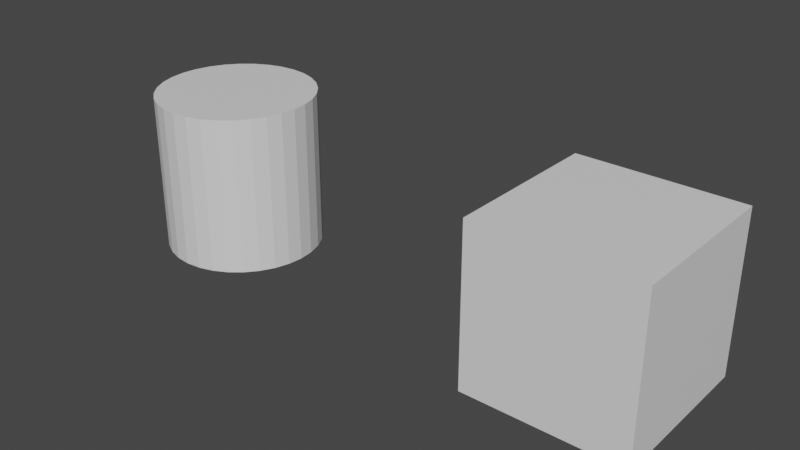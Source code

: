 # Source: Sample.blend  (saved by Blender 3.6.13; exported with 4.5.12 LTS)
import bpy
from mathutils import Matrix  # noqa: F401  (used for matrix-valued properties, if any)

bpy.ops.wm.read_factory_settings(use_empty=True)
scene = bpy.context.scene
scene.name = 'Scene'

# ---- collections
col_lod00 = bpy.data.collections.new('LOD00'); scene.collection.children.link(col_lod00)
col_lod01 = bpy.data.collections.new('LOD01'); scene.collection.children.link(col_lod01)

# ---- materials (node trees are filled in below, after node groups)
mat_mata = bpy.data.materials.new('MatA')
mat_mata.use_transparent_shadow = False
mat_matb = bpy.data.materials.new('MatB')
mat_matb.use_transparent_shadow = False

# ---- material node trees
mat_mata.use_nodes = True; mat_mata.node_tree.nodes.clear()
_N = mat_mata.node_tree.nodes; _L = mat_mata.node_tree.links
n0 = _N.new('ShaderNodeBsdfPrincipled'); n0.name = 'Principled BSDF'; n0.location = (10, 300)
n0.distribution = 'GGX'
n0.subsurface_method = 'RANDOM_WALK_SKIN'
n0.inputs[3].default_value = 1.45
n0.inputs[27].default_value = (0.0, 0.0, 0.0, 1.0)
n0.inputs[28].default_value = 1.0
n1 = _N.new('ShaderNodeOutputMaterial'); n1.name = 'Material Output'; n1.location = (300, 300)
_L.new(n0.outputs[0], n1.inputs[0])
n1.is_active_output = True
mat_matb.use_nodes = True; mat_matb.node_tree.nodes.clear()
_N = mat_matb.node_tree.nodes; _L = mat_matb.node_tree.links
n0 = _N.new('ShaderNodeBsdfPrincipled'); n0.name = 'Principled BSDF'; n0.location = (10, 300)
n0.distribution = 'GGX'
n0.subsurface_method = 'RANDOM_WALK_SKIN'
n0.inputs[3].default_value = 1.45
n0.inputs[27].default_value = (0.0, 0.0, 0.0, 1.0)
n0.inputs[28].default_value = 1.0
n1 = _N.new('ShaderNodeOutputMaterial'); n1.name = 'Material Output'; n1.location = (300, 300)
_L.new(n0.outputs[0], n1.inputs[0])
n1.is_active_output = True

# ---- world
world_world = bpy.data.worlds.new('World'); scene.world = world_world
world_world.use_nodes = True; world_world.node_tree.nodes.clear()
_N = world_world.node_tree.nodes; _L = world_world.node_tree.links
n0 = _N.new('ShaderNodeOutputWorld'); n0.name = 'World Output'; n0.location = (300, 300)
n1 = _N.new('ShaderNodeBackground'); n1.name = 'Background'; n1.location = (10, 300)
n1.inputs[0].default_value = (0.05088, 0.05088, 0.05088, 1.0)
_L.new(n1.outputs[0], n0.inputs[0])
n0.is_active_output = True
world_world.color = (0.05088, 0.05088, 0.05088)
world_world.use_sun_shadow = False
world_world.sun_shadow_jitter_overblur = 0.0

# ---- meshes
me_cube = bpy.data.meshes.new('Cube')
me_cube.from_pydata([(-1.0, -1.0, -1.0), (-1.0, -1.0, 1.0), (-1.0, 1.0, -1.0), (-1.0, 1.0, 1.0), (1.0, -1.0, -1.0), (1.0, -1.0, 1.0), (1.0, 1.0, -1.0), (1.0, 1.0, 1.0)], [], [(0, 1, 3, 2), (2, 3, 7, 6), (6, 7, 5, 4), (4, 5, 1, 0), (2, 6, 4, 0), (7, 3, 1, 5)])
_uv = me_cube.uv_layers.new(name='UVMap')
_uv.uv.foreach_set('vector', [0.375, 0.0, 0.625, 0.0, 0.625, 0.25, 0.375, 0.25, 0.375, 0.25, 0.625, 0.25, 0.625, 0.5, 0.375, 0.5, 0.375, 0.5, 0.625, 0.5, 0.625, 0.75, 0.375, 0.75, 0.375, 0.75, 0.625, 0.75, 0.625, 1.0, 0.375, 1.0, 0.125, 0.5, 0.375, 0.5, 0.375, 0.75, 0.125, 0.75, 0.625, 0.5, 0.875, 0.5, 0.875, 0.75, 0.625, 0.75])
me_cube.materials.append(mat_mata)
me_cube.update()
me_cylinder = bpy.data.meshes.new('Cylinder')
me_cylinder.from_pydata([(0.0, 1.0, -1.0), (0.0, 1.0, 1.0), (0.1951, 0.9808, -1.0), (0.1951, 0.9808, 1.0), (0.3827, 0.9239, -1.0), (0.3827, 0.9239, 1.0), (0.5556, 0.8315, -1.0), (0.5556, 0.8315, 1.0), (0.7071, 0.7071, -1.0), (0.7071, 0.7071, 1.0), (0.8315, 0.5556, -1.0), (0.8315, 0.5556, 1.0), (0.9239, 0.3827, -1.0), (0.9239, 0.3827, 1.0), (0.9808, 0.1951, -1.0), (0.9808, 0.1951, 1.0), (1.0, 0.0, -1.0), (1.0, 0.0, 1.0), (0.9808, -0.1951, -1.0), (0.9808, -0.1951, 1.0), (0.9239, -0.3827, -1.0), (0.9239, -0.3827, 1.0), (0.8315, -0.5556, -1.0), (0.8315, -0.5556, 1.0), (0.7071, -0.7071, -1.0), (0.7071, -0.7071, 1.0), (0.5556, -0.8315, -1.0), (0.5556, -0.8315, 1.0), (0.3827, -0.9239, -1.0), (0.3827, -0.9239, 1.0), (0.1951, -0.9808, -1.0), (0.1951, -0.9808, 1.0), (0.0, -1.0, -1.0), (0.0, -1.0, 1.0), (-0.1951, -0.9808, -1.0), (-0.1951, -0.9808, 1.0), (-0.3827, -0.9239, -1.0), (-0.3827, -0.9239, 1.0), (-0.5556, -0.8315, -1.0), (-0.5556, -0.8315, 1.0), (-0.7071, -0.7071, -1.0), (-0.7071, -0.7071, 1.0), (-0.8315, -0.5556, -1.0), (-0.8315, -0.5556, 1.0), (-0.9239, -0.3827, -1.0), (-0.9239, -0.3827, 1.0), (-0.9808, -0.1951, -1.0), (-0.9808, -0.1951, 1.0), (-1.0, 0.0, -1.0), (-1.0, 0.0, 1.0), (-0.9808, 0.1951, -1.0), (-0.9808, 0.1951, 1.0), (-0.9239, 0.3827, -1.0), (-0.9239, 0.3827, 1.0), (-0.8315, 0.5556, -1.0), (-0.8315, 0.5556, 1.0), (-0.7071, 0.7071, -1.0), (-0.7071, 0.7071, 1.0), (-0.5556, 0.8315, -1.0), (-0.5556, 0.8315, 1.0), (-0.3827, 0.9239, -1.0), (-0.3827, 0.9239, 1.0), (-0.1951, 0.9808, -1.0), (-0.1951, 0.9808, 1.0)], [], [(0, 1, 3, 2), (2, 3, 5, 4), (4, 5, 7, 6), (6, 7, 9, 8), (8, 9, 11, 10), (10, 11, 13, 12), (12, 13, 15, 14), (14, 15, 17, 16), (16, 17, 19, 18), (18, 19, 21, 20), (20, 21, 23, 22), (22, 23, 25, 24), (24, 25, 27, 26), (26, 27, 29, 28), (28, 29, 31, 30), (30, 31, 33, 32), (32, 33, 35, 34), (34, 35, 37, 36), (36, 37, 39, 38), (38, 39, 41, 40), (40, 41, 43, 42), (42, 43, 45, 44), (44, 45, 47, 46), (46, 47, 49, 48), (48, 49, 51, 50), (50, 51, 53, 52), (52, 53, 55, 54), (54, 55, 57, 56), (56, 57, 59, 58), (58, 59, 61, 60), (3, 1, 63, 61, 59, 57, 55, 53, 51, 49, 47, 45, 43, 41, 39, 37, 35, 33, 31, 29, 27, 25, 23, 21, 19, 17, 15, 13, 11, 9, 7, 5), (60, 61, 63, 62), (62, 63, 1, 0), (0, 2, 4, 6, 8, 10, 12, 14, 16, 18, 20, 22, 24, 26, 28, 30, 32, 34, 36, 38, 40, 42, 44, 46, 48, 50, 52, 54, 56, 58, 60, 62)])
_uv = me_cylinder.uv_layers.new(name='UVMap')
_uv.uv.foreach_set('vector', [1.0, 0.5, 1.0, 1.0, 0.9688, 1.0, 0.9688, 0.5, 0.9688, 0.5, 0.9688, 1.0, 0.9375, 1.0, 0.9375, 0.5, 0.9375, 0.5, 0.9375, 1.0, 0.9062, 1.0, 0.9062, 0.5, 0.9062, 0.5, 0.9062, 1.0, 0.875, 1.0, 0.875, 0.5, 0.875, 0.5, 0.875, 1.0, 0.8438, 1.0, 0.8438, 0.5, 0.8438, 0.5, 0.8438, 1.0, 0.8125, 1.0, 0.8125, 0.5, 0.8125, 0.5, 0.8125, 1.0, 0.7812, 1.0, 0.7812, 0.5, 0.7812, 0.5, 0.7812, 1.0, 0.75, 1.0, 0.75, 0.5, 0.75, 0.5, 0.75, 1.0, 0.7188, 1.0, 0.7188, 0.5, 0.7188, 0.5, 0.7188, 1.0, 0.6875, 1.0, 0.6875, 0.5, 0.6875, 0.5, 0.6875, 1.0, 0.6562, 1.0, 0.6562, 0.5, 0.6562, 0.5, 0.6562, 1.0, 0.625, 1.0, 0.625, 0.5, 0.625, 0.5, 0.625, 1.0, 0.5938, 1.0, 0.5938, 0.5, 0.5938, 0.5, 0.5938, 1.0, 0.5625, 1.0, 0.5625, 0.5, 0.5625, 0.5, 0.5625, 1.0, 0.5312, 1.0, 0.5312, 0.5, 0.5312, 0.5, 0.5312, 1.0, 0.5, 1.0, 0.5, 0.5, 0.5, 0.5, 0.5, 1.0, 0.4688, 1.0, 0.4688, 0.5, 0.4688, 0.5, 0.4688, 1.0, 0.4375, 1.0, 0.4375, 0.5, 0.4375, 0.5, 0.4375, 1.0, 0.4062, 1.0, 0.4062, 0.5, 0.4062, 0.5, 0.4062, 1.0, 0.375, 1.0, 0.375, 0.5, 0.375, 0.5, 0.375, 1.0, 0.3438, 1.0, 0.3438, 0.5, 0.3438, 0.5, 0.3438, 1.0, 0.3125, 1.0, 0.3125, 0.5, 0.3125, 0.5, 0.3125, 1.0, 0.2812, 1.0, 0.2812, 0.5, 0.2812, 0.5, 0.2812, 1.0, 0.25, 1.0, 0.25, 0.5, 0.25, 0.5, 0.25, 1.0, 0.2188, 1.0, 0.2188, 0.5, 0.2188, 0.5, 0.2188, 1.0, 0.1875, 1.0, 0.1875, 0.5, 0.1875, 0.5, 0.1875, 1.0, 0.1562, 1.0, 0.1562, 0.5, 0.1562, 0.5, 0.1562, 1.0, 0.125, 1.0, 0.125, 0.5, 0.125, 0.5, 0.125, 1.0, 0.09375, 1.0, 0.09375, 0.5, 0.09375, 0.5, 0.09375, 1.0, 0.0625, 1.0, 0.0625, 0.5, 0.2968, 0.4854, 0.25, 0.49, 0.2032, 0.4854, 0.1582, 0.4717, 0.1167, 0.4496, 0.08029, 0.4197, 0.05045, 0.3833, 0.02827, 0.3418, 0.01461, 0.2968, 0.01, 0.25, 0.01461, 0.2032, 0.02827, 0.1582, 0.05045, 0.1167, 0.08029, 0.08029, 0.1167, 0.05045, 0.1582, 0.02827, 0.2032, 0.01461, 0.25, 0.01, 0.2968, 0.01461, 0.3418, 0.02827, 0.3833, 0.05045, 0.4197, 0.08029, 0.4496, 0.1167, 0.4717, 0.1582, 0.4854, 0.2032, 0.49, 0.25, 0.4854, 0.2968, 0.4717, 0.3418, 0.4496, 0.3833, 0.4197, 0.4197, 0.3833, 0.4496, 0.3418, 0.4717, 0.0625, 0.5, 0.0625, 1.0, 0.03125, 1.0, 0.03125, 0.5, 0.03125, 0.5, 0.03125, 1.0, 0.0, 1.0, 0.0, 0.5, 0.75, 0.49, 0.7968, 0.4854, 0.8418, 0.4717, 0.8833, 0.4496, 0.9197, 0.4197, 0.9496, 0.3833, 0.9717, 0.3418, 0.9854, 0.2968, 0.99, 0.25, 0.9854, 0.2032, 0.9717, 0.1582, 0.9496, 0.1167, 0.9197, 0.08029, 0.8833, 0.05045, 0.8418, 0.02827, 0.7968, 0.01461, 0.75, 0.01, 0.7032, 0.01461, 0.6582, 0.02827, 0.6167, 0.05045, 0.5803, 0.08029, 0.5504, 0.1167, 0.5283, 0.1582, 0.5146, 0.2032, 0.51, 0.25, 0.5146, 0.2968, 0.5283, 0.3418, 0.5504, 0.3833, 0.5803, 0.4197, 0.6167, 0.4496, 0.6582, 0.4717, 0.7032, 0.4854])
me_cylinder.materials.append(mat_matb)
me_cylinder.update()

# ---- objects
ob_cube = bpy.data.objects.new('Cube', me_cube)
ob_cylinder = bpy.data.objects.new('Cylinder', me_cylinder)

# ---- transforms, parenting, visibility, modifiers, constraints
ob_cube.location = (0.0, 0.0, 0.0)
ob_cylinder.location = (-5.226, 0.0, 0.0)

# ---- collection membership
col_lod00.objects.link(ob_cube)
col_lod01.objects.link(ob_cylinder)

# ---- scene / render settings (as saved in the file)
scene.frame_start = 1; scene.frame_end = 250; scene.frame_set(1)
scene.render.engine = 'BLENDER_EEVEE_NEXT'
scene.cycles.sampling_pattern = 'TABULATED_SOBOL'
scene.view_settings.view_transform = 'Filmic'
bpy.context.view_layer.update()

# ---- added for rendering (the .blend has no active camera and no usable light): camera, sun
cam_auto = bpy.data.cameras.new('AutoCamera')
cam_auto.lens = 50.0
cam_auto.sensor_width = 36.0
cam_auto.clip_end = 1000.0
ob_auto_camera = bpy.data.objects.new('AutoCamera', cam_auto)
scene.collection.objects.link(ob_auto_camera)
ob_auto_camera.location = (4.5665, -8.61526, 5.74351)
ob_auto_camera.rotation_euler = (1.09748, -7.21219e-08, 0.694738)
scene.camera = ob_auto_camera
light_auto_sun = bpy.data.lights.new('AutoSun', 'SUN')
light_auto_sun.energy = 3.0
light_auto_sun.angle = 0.0523599
ob_auto_sun = bpy.data.objects.new('AutoSun', light_auto_sun)
scene.collection.objects.link(ob_auto_sun)
ob_auto_sun.rotation_euler = (0.872665, 0.174533, 0.523599)
bpy.context.view_layer.update()

